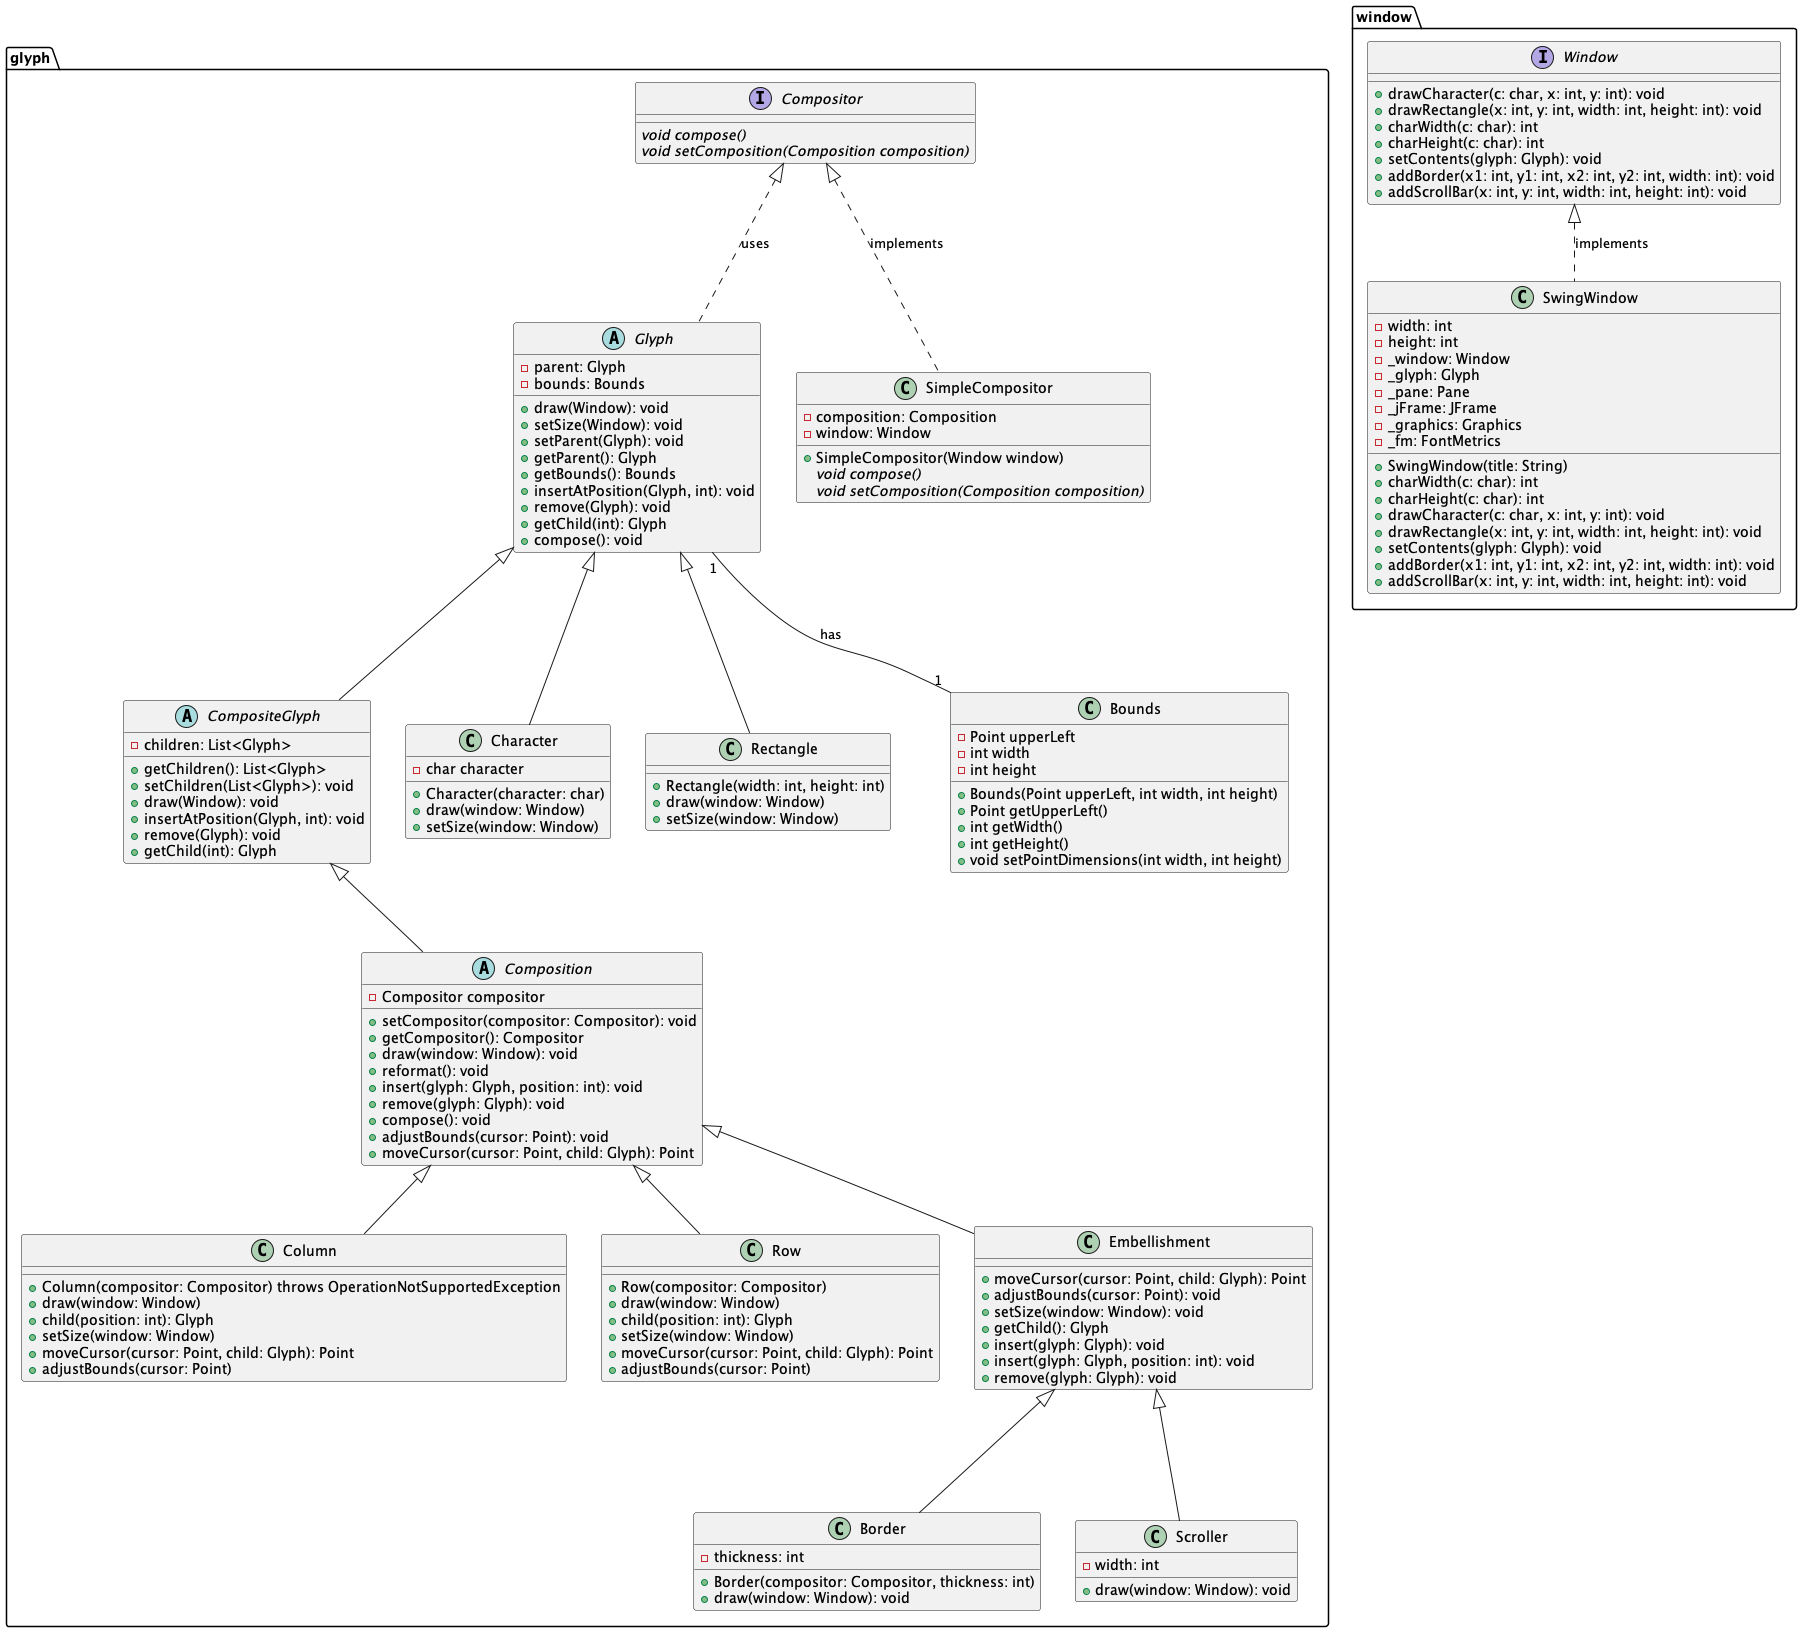

The diagram above was rendered by PlantUML. Its source (embedded in the PNG):
@startuml
package glyph {
  abstract class Glyph {
    - parent: Glyph
    - bounds: Bounds
    + draw(Window): void
    + setSize(Window): void
    + setParent(Glyph): void
    + getParent(): Glyph
    + getBounds(): Bounds
    + insertAtPosition(Glyph, int): void
    + remove(Glyph): void
    + getChild(int): Glyph
    + compose(): void
  }
  abstract class CompositeGlyph {
    - children: List<Glyph>
    + getChildren(): List<Glyph>
    + setChildren(List<Glyph>): void
    + draw(Window): void
    + insertAtPosition(Glyph, int): void
    + remove(Glyph): void
    + getChild(int): Glyph
  }


      class Column {
          +Column(compositor: Compositor) throws OperationNotSupportedException
          +draw(window: Window)
          +child(position: int): Glyph
          +setSize(window: Window)
          +moveCursor(cursor: Point, child: Glyph): Point
          +adjustBounds(cursor: Point)
      }



      class Row {
          +Row(compositor: Compositor)
          +draw(window: Window)
          +child(position: int): Glyph
          +setSize(window: Window)
          +moveCursor(cursor: Point, child: Glyph): Point
          +adjustBounds(cursor: Point)
      }




        class Character {

            -char character
            +Character(character: char)
            +draw(window: Window)
            +setSize(window: Window)
        }



        class Rectangle {

            +Rectangle(width: int, height: int)
            +draw(window: Window)
            +setSize(window: Window)
        }




        abstract class Composition {
            -Compositor compositor
            +setCompositor(compositor: Compositor): void
            +getCompositor(): Compositor
            +draw(window: Window): void
            +reformat(): void
            +insert(glyph: Glyph, position: int): void
            +remove(glyph: Glyph): void
            +compose(): void
            +adjustBounds(cursor: Point): void
            +moveCursor(cursor: Point, child: Glyph): Point
        }

            class Bounds {
                    - Point upperLeft
                    - int width
                    - int height
                    + Bounds(Point upperLeft, int width, int height)
                    + Point getUpperLeft()
                    + int getWidth()
                    + int getHeight()
                    + void setPointDimensions(int width, int height)
                }

    interface Compositor {
        {abstract} void compose()
        {abstract} void setComposition(Composition composition)
    }

    class SimpleCompositor {
        - composition: Composition
        - window: Window

        + SimpleCompositor(Window window)
        {abstract} void compose()
        {abstract} void setComposition(Composition composition)
    }
    class Embellishment {
            + moveCursor(cursor: Point, child: Glyph): Point
            + adjustBounds(cursor: Point): void
            + setSize(window: Window): void
            + getChild(): Glyph
            + insert(glyph: Glyph): void
            + insert(glyph: Glyph, position: int): void
            + remove(glyph: Glyph): void
        }
        class Border {
                - thickness: int

                + Border(compositor: Compositor, thickness: int)
                + draw(window: Window): void
            }



        class Scroller {
            - width: int

            + draw(window: Window): void
        }



    Compositor <|.. Glyph : uses
    Composition <|-- Embellishment
    Compositor <|.. SimpleCompositor : implements
    Glyph <|-- CompositeGlyph
    CompositeGlyph <|-- Composition
    Composition <|-- Column
    Composition <|-- Row
    Glyph <|-- Character
    Glyph <|-- Rectangle
    Embellishment <|--- Border
    Embellishment <|--- Scroller
    Glyph "1" -- "1" Bounds : has

}

package window {
    interface Window {
        + drawCharacter(c: char, x: int, y: int): void
        + drawRectangle(x: int, y: int, width: int, height: int): void
        + charWidth(c: char): int
        + charHeight(c: char): int
        + setContents(glyph: Glyph): void
        + addBorder(x1: int, y1: int, x2: int, y2: int, width: int): void
        + addScrollBar(x: int, y: int, width: int, height: int): void
    }

    class SwingWindow {
        - width: int
        - height: int
        - _window: Window
        - _glyph: Glyph
        - _pane: Pane
        - _jFrame: JFrame
        - _graphics: Graphics
        - _fm: FontMetrics

        + SwingWindow(title: String)
        + charWidth(c: char): int
        + charHeight(c: char): int
        + drawCharacter(c: char, x: int, y: int): void
        + drawRectangle(x: int, y: int, width: int, height: int): void
        + setContents(glyph: Glyph): void
        + addBorder(x1: int, y1: int, x2: int, y2: int, width: int): void
        + addScrollBar(x: int, y: int, width: int, height: int): void
    }

     Window <|.. SwingWindow : implements
}
@enduml